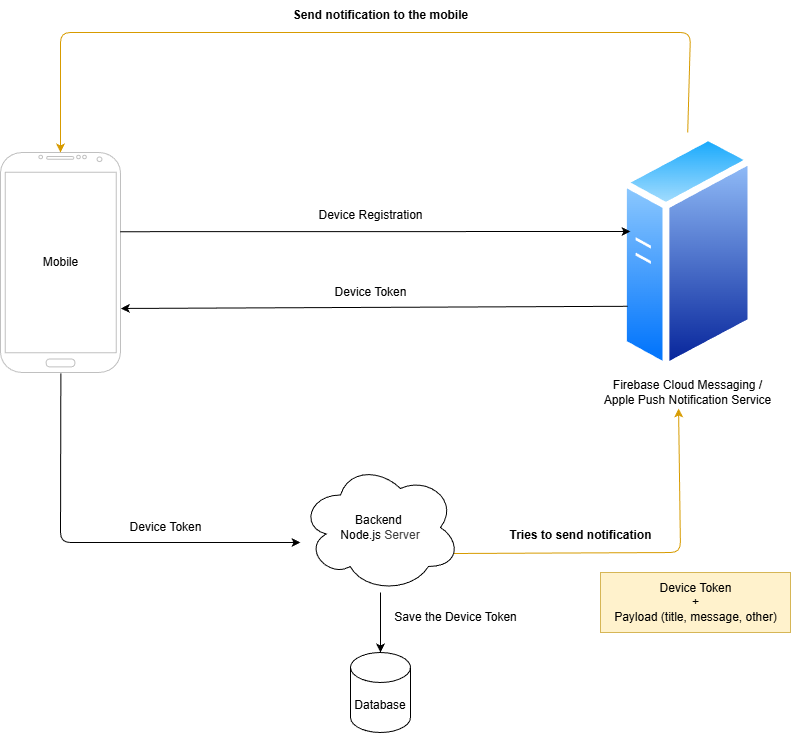

The diagram above was exported from draw.io. Its source (the exported page's mxGraphModel, read from the mxfile embedded in the PNG):
<mxGraphModel dx="1002" dy="963" grid="1" gridSize="10" guides="1" tooltips="1" connect="1" arrows="1" fold="1" page="0" pageScale="1" pageWidth="1100" pageHeight="850" math="0" shadow="0">
  <root>
    <mxCell id="0" />
    <mxCell id="1" parent="0" />
    <mxCell id="2" value="" style="verticalLabelPosition=bottom;verticalAlign=top;html=1;shadow=0;dashed=0;strokeWidth=1;shape=mxgraph.android.phone2;strokeColor=#c0c0c0;" vertex="1" parent="1">
      <mxGeometry x="60" y="120" width="120" height="220" as="geometry" />
    </mxCell>
    <mxCell id="16" value="" style="edgeStyle=none;html=1;" edge="1" parent="1" source="3" target="15">
      <mxGeometry relative="1" as="geometry" />
    </mxCell>
    <mxCell id="3" value="Backend&amp;nbsp;&lt;div&gt;Node.js&amp;nbsp;&lt;span style=&quot;color: rgb(63, 63, 63); background-color: transparent;&quot;&gt;Server&lt;/span&gt;&lt;/div&gt;" style="ellipse;shape=cloud;whiteSpace=wrap;html=1;fillColor=default;" vertex="1" parent="1">
      <mxGeometry x="360" y="430" width="160" height="130" as="geometry" />
    </mxCell>
    <mxCell id="4" value="" style="image;aspect=fixed;perimeter=ellipsePerimeter;html=1;align=center;shadow=0;dashed=0;spacingTop=3;image=img/lib/active_directory/generic_server.svg;" vertex="1" parent="1">
      <mxGeometry x="680" y="100" width="134.4" height="240" as="geometry" />
    </mxCell>
    <mxCell id="5" value="Mobile" style="text;html=1;align=center;verticalAlign=middle;resizable=0;points=[];autosize=1;strokeColor=none;fillColor=none;" vertex="1" parent="1">
      <mxGeometry x="90" y="215" width="60" height="30" as="geometry" />
    </mxCell>
    <mxCell id="6" value="Firebase Cloud Messaging /&lt;div&gt;Apple Push Notification Service&lt;/div&gt;" style="text;html=1;align=center;verticalAlign=middle;resizable=0;points=[];autosize=1;strokeColor=none;fillColor=none;" vertex="1" parent="1">
      <mxGeometry x="652.2" y="340" width="190" height="40" as="geometry" />
    </mxCell>
    <mxCell id="7" value="" style="endArrow=classic;html=1;exitX=0.997;exitY=0.36;exitDx=0;exitDy=0;exitPerimeter=0;" edge="1" parent="1" source="2">
      <mxGeometry width="50" height="50" relative="1" as="geometry">
        <mxPoint x="450" y="380" as="sourcePoint" />
        <mxPoint x="690" y="199" as="targetPoint" />
      </mxGeometry>
    </mxCell>
    <mxCell id="8" style="edgeStyle=none;html=1;exitX=0;exitY=0.75;exitDx=0;exitDy=0;entryX=1.003;entryY=0.709;entryDx=0;entryDy=0;entryPerimeter=0;" edge="1" parent="1" source="4" target="2">
      <mxGeometry relative="1" as="geometry" />
    </mxCell>
    <mxCell id="9" value="Device Registration" style="text;html=1;align=center;verticalAlign=middle;resizable=0;points=[];autosize=1;strokeColor=none;fillColor=none;" vertex="1" parent="1">
      <mxGeometry x="365" y="168" width="130" height="30" as="geometry" />
    </mxCell>
    <mxCell id="10" value="Device Token" style="text;html=1;align=center;verticalAlign=middle;resizable=0;points=[];autosize=1;strokeColor=none;fillColor=none;" vertex="1" parent="1">
      <mxGeometry x="380" y="245" width="100" height="30" as="geometry" />
    </mxCell>
    <mxCell id="13" value="" style="endArrow=classic;html=1;exitX=0.503;exitY=1.004;exitDx=0;exitDy=0;exitPerimeter=0;" edge="1" parent="1" source="2">
      <mxGeometry width="50" height="50" relative="1" as="geometry">
        <mxPoint x="450" y="380" as="sourcePoint" />
        <mxPoint x="360" y="510" as="targetPoint" />
        <Array as="points">
          <mxPoint x="120" y="510" />
        </Array>
      </mxGeometry>
    </mxCell>
    <mxCell id="14" value="Device Token" style="text;html=1;align=center;verticalAlign=middle;resizable=0;points=[];autosize=1;strokeColor=none;fillColor=none;" vertex="1" parent="1">
      <mxGeometry x="175" y="480" width="100" height="30" as="geometry" />
    </mxCell>
    <mxCell id="15" value="Database" style="shape=cylinder3;whiteSpace=wrap;html=1;boundedLbl=1;backgroundOutline=1;size=15;" vertex="1" parent="1">
      <mxGeometry x="410" y="620" width="60" height="80" as="geometry" />
    </mxCell>
    <mxCell id="17" value="Save the Device Token" style="text;html=1;align=center;verticalAlign=middle;resizable=0;points=[];autosize=1;strokeColor=none;fillColor=none;" vertex="1" parent="1">
      <mxGeometry x="440" y="570" width="150" height="30" as="geometry" />
    </mxCell>
    <mxCell id="18" value="" style="endArrow=classic;html=1;exitX=0.96;exitY=0.7;exitDx=0;exitDy=0;exitPerimeter=0;fillColor=#ffcd28;strokeColor=#d79b00;gradientColor=#ffa500;entryX=0.452;entryY=0.9;entryDx=0;entryDy=0;entryPerimeter=0;" edge="1" parent="1" source="3" target="6">
      <mxGeometry width="50" height="50" relative="1" as="geometry">
        <mxPoint x="460" y="510" as="sourcePoint" />
        <mxPoint x="740" y="410" as="targetPoint" />
        <Array as="points">
          <mxPoint x="740" y="520" />
        </Array>
      </mxGeometry>
    </mxCell>
    <mxCell id="19" value="" style="endArrow=classic;html=1;exitX=0.5;exitY=0;exitDx=0;exitDy=0;entryX=0.5;entryY=0;entryDx=0;entryDy=0;entryPerimeter=0;fillColor=#ffcd28;gradientColor=#ffa500;strokeColor=#d79b00;" edge="1" parent="1" source="4" target="2">
      <mxGeometry width="50" height="50" relative="1" as="geometry">
        <mxPoint x="460" y="150" as="sourcePoint" />
        <mxPoint x="120" as="targetPoint" />
        <Array as="points">
          <mxPoint x="750" />
          <mxPoint x="120" />
        </Array>
      </mxGeometry>
    </mxCell>
    <mxCell id="20" value="&lt;b&gt;Tries to send notification&lt;/b&gt;" style="text;html=1;align=center;verticalAlign=middle;resizable=0;points=[];autosize=1;strokeColor=none;fillColor=none;" vertex="1" parent="1">
      <mxGeometry x="555" y="488" width="170" height="30" as="geometry" />
    </mxCell>
    <mxCell id="21" value="Device Token&lt;div&gt;+&lt;/div&gt;&lt;div&gt;Payload (title, message, other)&lt;/div&gt;" style="text;html=1;align=center;verticalAlign=middle;resizable=0;points=[];autosize=1;strokeColor=#d6b656;fillColor=#fff2cc;" vertex="1" parent="1">
      <mxGeometry x="660" y="540" width="190" height="60" as="geometry" />
    </mxCell>
    <mxCell id="22" value="&lt;b&gt;Send notification to the mobile&lt;/b&gt;" style="text;html=1;align=center;verticalAlign=middle;resizable=0;points=[];autosize=1;strokeColor=none;fillColor=none;" vertex="1" parent="1">
      <mxGeometry x="340" y="-32" width="200" height="30" as="geometry" />
    </mxCell>
  </root>
</mxGraphModel>